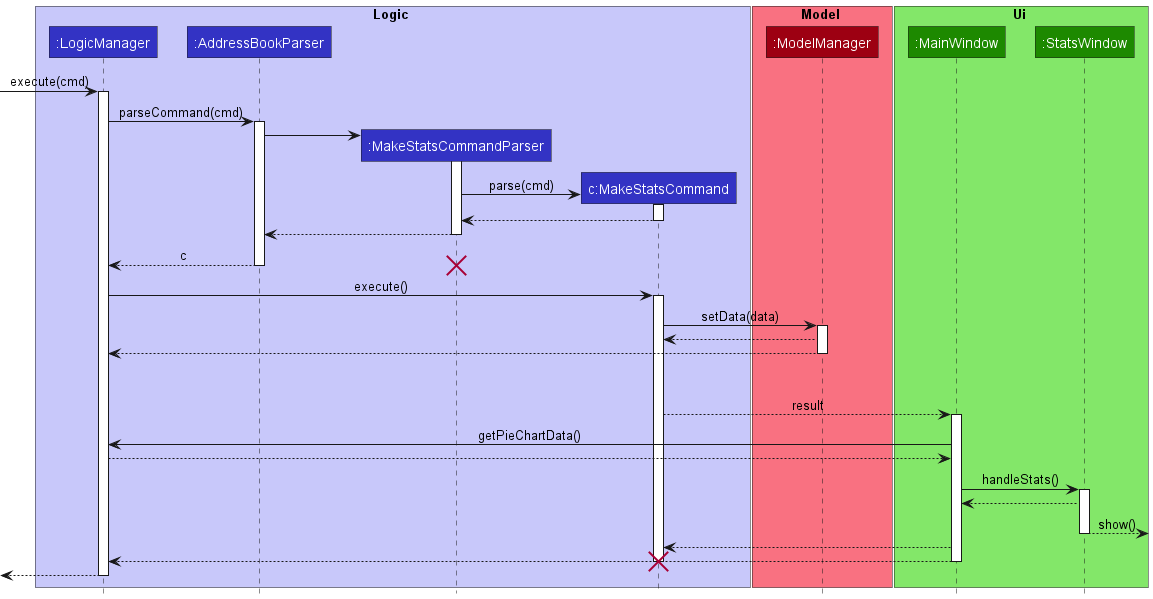

The diagram above was rendered by PlantUML. Its source (embedded in the PNG):
@startuml
!include style.puml

box Logic LOGIC_COLOR_T1
participant ":LogicManager" as LogicManager LOGIC_COLOR
participant ":AddressBookParser" as AddressBookParser LOGIC_COLOR
participant ":MakeStatsCommandParser" as MakeStatsCommandParser LOGIC_COLOR
participant "c:MakeStatsCommand" as MakeStatsCommand LOGIC_COLOR
end box

box Model MODEL_COLOR_T1
participant ":ModelManager" as ModelManager MODEL_COLOR
end box

box Ui UI_COLOR_T1
participant ":MainWindow" as MainWindow UI_COLOR
participant ":StatsWindow" as StatsWindow UI_COLOR
end box

[-> LogicManager : execute(cmd)
activate LogicManager

LogicManager -> AddressBookParser : parseCommand(cmd)
activate AddressBookParser

create MakeStatsCommandParser
AddressBookParser -> MakeStatsCommandParser
activate MakeStatsCommandParser

create MakeStatsCommand
MakeStatsCommandParser -> MakeStatsCommand : parse(cmd)
activate MakeStatsCommand

MakeStatsCommand --> MakeStatsCommandParser
deactivate MakeStatsCommand

MakeStatsCommandParser --> AddressBookParser
deactivate MakeStatsCommandParser

AddressBookParser --> LogicManager : c
deactivate AddressBookParser
destroy MakeStatsCommandParser

LogicManager -> MakeStatsCommand : execute()
activate MakeStatsCommand

MakeStatsCommand -> ModelManager : setData(data)
activate ModelManager

ModelManager --> MakeStatsCommand :
ModelManager --> LogicManager :
deactivate ModelManager

MakeStatsCommand -[hidden]-> LogicManager : result

MakeStatsCommand --> MainWindow : result
activate MainWindow
LogicManager <- MainWindow : getPieChartData()
LogicManager --> MainWindow :

MainWindow -> StatsWindow : handleStats()
activate StatsWindow
StatsWindow --> MainWindow

StatsWindow -->] : show()
deactivate StatsWindow

MainWindow --> MakeStatsCommand
MainWindow --> LogicManager
deactivate MainWindow
deactivate MakeStatsCommand

destroy MakeStatsCommand

[<--LogicManager
deactivate LogicManager
@enduml